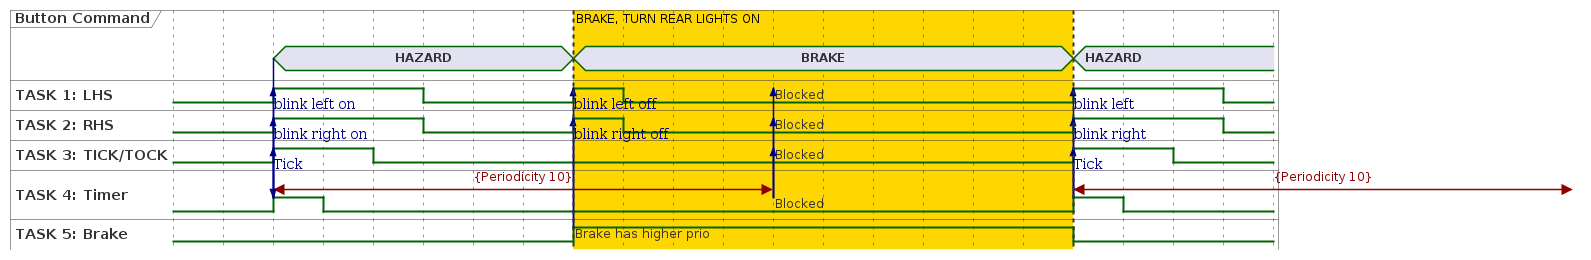

The diagram above was rendered by PlantUML. Its source (embedded in the PNG):
@startuml

concise "Button Command" as button
binary "TASK 1: LHS" as t1
binary "TASK 2: RHS" as t2
binary "TASK 3: TICK/TOCK" as t3
binary "TASK 4: Timer" as t4
binary "TASK 5: Brake" as t5
hide time-axis
@0

@2
t4@2 <-> @12 : {Periodicity 10}
button is "HAZARD"
button -> t4
t4 is high
t4 -> t1 : blink left on
t1 is high
t4 -> t2 : blink right on
t2 is high
t4 -> t3 : Tick
t3 is high
@3 
t4 is low
@4
t3 is low
@5
t1 is low
t2 is low

@8
highlight 8 to 18 #Gold : BRAKE, TURN REAR LIGHTS ON
button is "BRAKE"
t5 is high : Brake has higher prio
t5 -> t1 : blink left off
t5 -> t2  : blink right off
t1 is high 
t2 is high
@9
t1 is low
t2 is low
@12
t4 -> t1
t4 -> t2 
t4 -> t3
t4 is low : Blocked
t3 is low : Blocked
t1 is low : Blocked
t2 is low : Blocked


@18
button is "HAZARD"
t4@18 <-> @28 : {Periodicity 10}
t5 is low
t4 is high
t4 -> t1 : blink left
t1 is high
t4 -> t2 : blink right
t2 is high
t4 -> t3 : Tick
t3 is high
@19 
t4 is low
@20
t3 is low
@21
t1 is low
t2 is low

@enduml